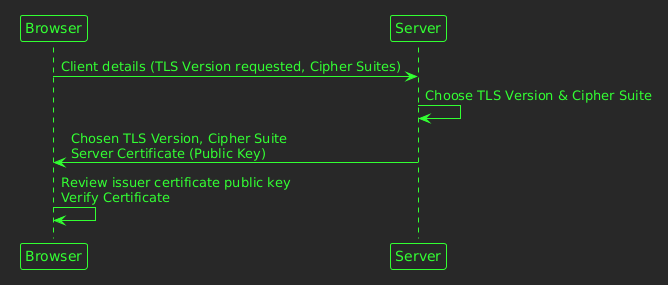

The diagram above was rendered by PlantUML. Its source (embedded in the PNG):
@startuml
!theme crt-green
participant Browser as Client
participant Server
Client->Server: Client details (TLS Version requested, Cipher Suites)
Server->Server: Choose TLS Version & Cipher Suite
Server->Client: Chosen TLS Version, Cipher Suite\nServer Certificate (Public Key)
Client->Client: Review issuer certificate public key\nVerify Certificate
@enduml